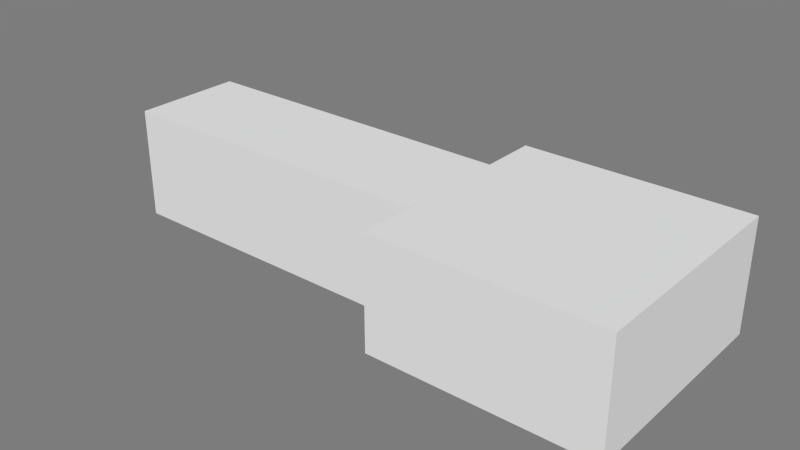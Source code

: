 # Source: LeverRoute.blend  (saved by Blender 2.71.0; exported with 4.5.12 LTS)
import bpy
from mathutils import Matrix  # noqa: F401  (used for matrix-valued properties, if any)

bpy.ops.wm.read_factory_settings(use_empty=True)
scene = bpy.context.scene
scene.name = 'Scene'

# ---- collections
col_collection_10 = bpy.data.collections.new('Collection 10'); scene.collection.children.link(col_collection_10)

# ---- materials (node trees are filled in below, after node groups)
mat_room_004 = bpy.data.materials.new('Room.004')
mat_room_004.alpha_threshold = 0.0
mat_room_004.use_transparent_shadow = False
mat_room_004.diffuse_color = (0.7874, 0.7874, 0.7874, 1.0)
mat_room_004.roughness = 0.5
mat_room_004.specular_intensity = 0.0
mat_room_004.line_color = (0.0, 0.0, 0.0, 1.0)
mat_room_003 = bpy.data.materials.new('Room.003')
mat_room_003.alpha_threshold = 0.0
mat_room_003.use_transparent_shadow = False
mat_room_003.diffuse_color = (0.7874, 0.7874, 0.7874, 1.0)
mat_room_003.roughness = 0.5
mat_room_003.specular_intensity = 0.0
mat_room_003.line_color = (0.0, 0.0, 0.0, 1.0)

# ---- material node trees

# ---- world
world_world = bpy.data.worlds.new('World'); scene.world = world_world
world_world.color = (0.2016, 0.2016, 0.2016)
world_world.use_sun_shadow = False
world_world.sun_shadow_jitter_overblur = 0.0
world_world.cycles.sampling_method = 'MANUAL'
world_world.cycles.sample_map_resolution = 256

# ---- meshes
me_leverroom = bpy.data.meshes.new('LeverRoom')
me_leverroom.from_pydata([(-1.0, -1.0, 0.0), (-1.0, 1.0, 0.0), (-1.0, -1.0, 1.0), (-1.0, 1.0, 1.0), (0.0, 1.0, 1.0), (0.0, -1.0, 1.0), (0.0, 1.0, 0.0), (0.0, -1.0, 0.0), (-1.0, 0.25, 0.0), (-1.0, -0.25, 0.0), (-1.0, 0.25, 0.9), (-1.0, -0.25, 0.9)], [(9, 8)], [(3, 1, 6, 4), (2, 3, 4, 5), (1, 0, 7, 6), (9, 11, 2, 0), (0, 2, 5, 7), (7, 5, 4, 6), (3, 2, 11, 10), (3, 10, 8, 1)])
me_leverroom.materials.append(mat_room_004)
me_leverroom.use_remesh_preserve_volume = False
me_leverroom.use_remesh_preserve_attributes = False
me_leverroom.use_mirror_vertex_groups = False
me_leverroom.update()
me_puzzleleverc = bpy.data.meshes.new('PuzzleLeverC')
me_puzzleleverc.from_pydata([(-0.9333, -1.0, 0.0), (0.9333, -1.0, 0.0), (-0.9333, 1.0, 0.0), (0.9333, 1.0, 0.0), (-0.9333, -1.0, 1.0), (0.9333, -1.0, 1.0), (-0.9333, 1.0, 1.0), (0.9333, 1.0, 1.0), (0.9333, -0.5, 0.0), (0.9333, 0.5, 0.0), (0.9333, -0.5, 0.9), (0.9333, 0.5, 0.9), (1.0, -1.0, -5.96e-08), (1.0, 1.0, -5.96e-08), (1.0, -1.0, 1.0), (1.0, 1.0, 1.0), (1.0, -0.5, -5.96e-08), (1.0, 0.5, -5.96e-08), (1.0, -0.5, 0.9), (1.0, 0.5, 0.9), (-0.9333, 0.5, 0.0), (-0.9333, -0.5, 0.0), (-0.9333, 0.5, 0.9), (-0.9333, -0.5, 0.9), (-1.0, -1.0, 2.98e-08), (-1.0, 1.0, 2.98e-08), (-1.0, -1.0, 1.0), (-1.0, 1.0, 1.0), (-1.0, 0.5, 2.98e-08), (-1.0, -0.5, 2.98e-08), (-1.0, 0.5, 0.9), (-1.0, -0.5, 0.9)], [(15, 19), (14, 18), (26, 31), (27, 30)], [(0, 1, 8, 9, 3, 2, 20, 21), (3, 7, 6, 2), (11, 19, 18, 10), (0, 4, 5, 1), (20, 2, 6, 22), (9, 17, 19, 11), (10, 18, 16, 8), (1, 5, 10, 8), (16, 17, 9, 8), (5, 7, 11, 10), (9, 11, 7, 3), (8, 1, 12, 16), (1, 5, 14, 12), (7, 3, 13, 15), (5, 7, 15, 14), (3, 9, 17, 13), (22, 23, 31, 30), (20, 22, 30, 28), (23, 21, 29, 31), (2, 25, 28, 20), (0, 24, 26, 4), (6, 27, 25, 2), (4, 26, 27, 6), (21, 29, 24, 0), (6, 4, 23, 22), (0, 21, 23, 4), (21, 20, 28, 29), (7, 5, 4, 6)])
me_puzzleleverc.materials.append(mat_room_003)
me_puzzleleverc.use_remesh_preserve_volume = False
me_puzzleleverc.use_remesh_preserve_attributes = False
me_puzzleleverc.use_mirror_vertex_groups = False
me_puzzleleverc.update()

# ---- objects
ob_leverroom = bpy.data.objects.new('LeverRoom', me_leverroom)
ob_puzzleleverc = bpy.data.objects.new('PuzzleLeverC', me_puzzleleverc)

# ---- transforms, parenting, visibility, modifiers, constraints
ob_leverroom.location = (0.0, 1.51e-07, 0.0)
ob_leverroom.scale = (2.0, 1.0, 1.0)
ob_leverroom.lineart.crease_threshold = 0.0
ob_puzzleleverc.location = (-3.5, -3.775e-07, 0.0)
ob_puzzleleverc.rotation_euler = (0.0, -0.0, -3.142)
ob_puzzleleverc.scale = (1.5, 0.5, 1.0)
ob_puzzleleverc.lineart.crease_threshold = 0.0

# ---- collection membership
col_collection_10.objects.link(ob_leverroom)
col_collection_10.objects.link(ob_puzzleleverc)

# ---- scene / render settings (as saved in the file)
scene.frame_start = 1; scene.frame_end = 250; scene.frame_set(1)
scene.render.engine = 'BLENDER_EEVEE_NEXT'
scene.render.image_settings.color_mode = 'RGB'
scene.render.image_settings.compression = 90
scene.render.resolution_percentage = 50
scene.render.dither_intensity = 0.0
scene.render.bake_margin = 2
scene.cycles.use_denoising = False
scene.cycles.samples = 10
scene.cycles.sampling_pattern = 'TABULATED_SOBOL'
scene.cycles.light_sampling_threshold = 0.0
scene.cycles.use_adaptive_sampling = False
scene.cycles.use_light_tree = False
scene.cycles.blur_glossy = 0.0
scene.cycles.volume_bounces = 1
scene.cycles.pixel_filter_type = 'GAUSSIAN'
scene.cycles.sample_clamp_indirect = 0.0
scene.view_settings.view_transform = 'Standard'
bpy.context.view_layer.update()

# ---- added for rendering (the .blend has no active camera and no usable light): camera, sun
cam_auto = bpy.data.cameras.new('AutoCamera')
cam_auto.lens = 50.0
cam_auto.sensor_width = 36.0
cam_auto.clip_end = 1000.0
ob_auto_camera = bpy.data.objects.new('AutoCamera', cam_auto)
scene.collection.objects.link(ob_auto_camera)
ob_auto_camera.location = (2.56766, -6.0812, 4.55413)
ob_auto_camera.rotation_euler = (1.09748, -7.21219e-08, 0.694738)
scene.camera = ob_auto_camera
light_auto_sun = bpy.data.lights.new('AutoSun', 'SUN')
light_auto_sun.energy = 3.0
light_auto_sun.angle = 0.0523599
ob_auto_sun = bpy.data.objects.new('AutoSun', light_auto_sun)
scene.collection.objects.link(ob_auto_sun)
ob_auto_sun.rotation_euler = (0.872665, 0.174533, 0.523599)
bpy.context.view_layer.update()
